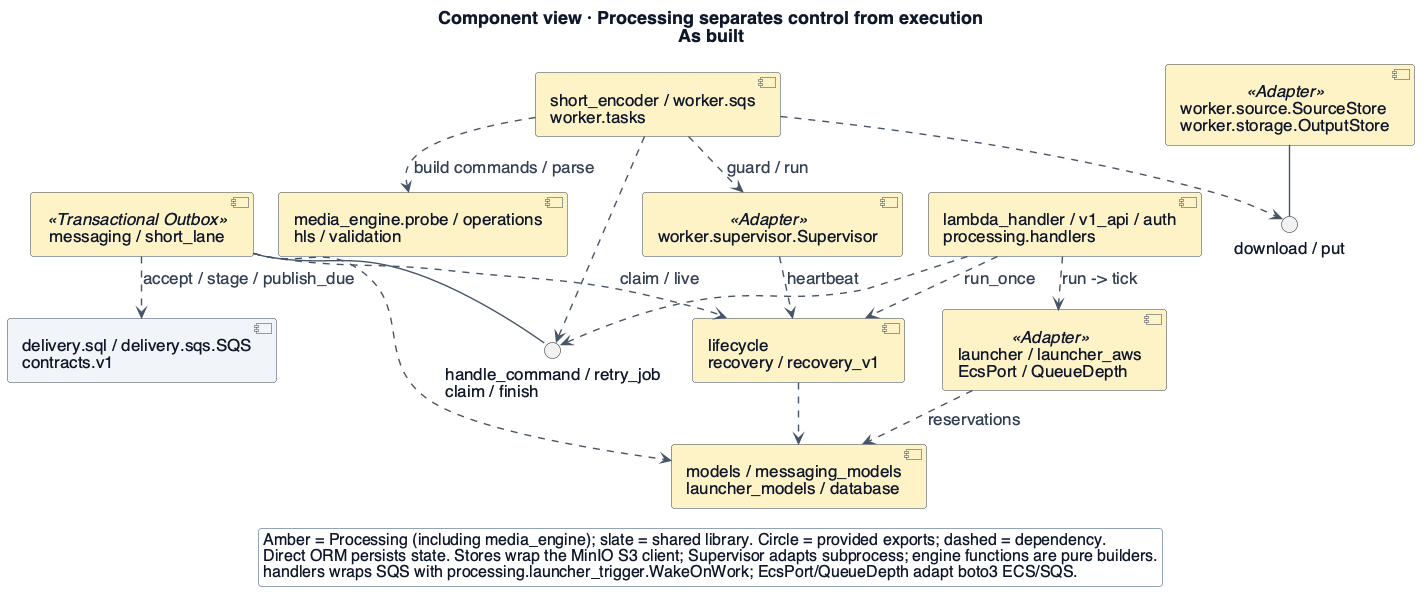

The diagram above was rendered by PlantUML. Its source (embedded in the PNG):
@startuml
!include _style.iuml
skinparam BackgroundColor #ffffff
skinparam dpi 96
skinparam defaultFontSize 16
skinparam ArrowFontSize 15
skinparam ClassAttributeFontSize 15
skinparam NoteFontSize 15
skinparam LegendFontSize 14
skinparam nodesep 25
skinparam ranksep 28
title Component view · Processing separates control from execution\nAs built
' Evidence: https://github.com/Collaboration95/dc2/blob/76282d3/processing/handlers.py#L25
' Evidence: https://github.com/Collaboration95/dc2/blob/76282d3/processing/messaging.py#L232
' Evidence: https://github.com/Collaboration95/dc2/blob/76282d3/processing/lifecycle.py#L136
' Evidence: https://github.com/Collaboration95/dc2/blob/76282d3/processing/worker/sqs.py#L109
' Evidence: https://github.com/Collaboration95/dc2/blob/76282d3/processing/worker/tasks.py#L16
' Evidence: https://github.com/Collaboration95/dc2/blob/76282d3/processing/worker/supervisor.py#L111
' Evidence: https://github.com/Collaboration95/dc2/blob/76282d3/processing/launcher_aws.py#L54
' Evidence: https://github.com/Collaboration95/dc2/blob/76282d3/processing/launcher_aws.py#L96
' Evidence: https://github.com/Collaboration95/dc2/blob/76282d3/processing/launcher_trigger.py#L32
skinparam defaultFontSize 17
skinparam LegendFontSize 16
top to bottom direction
component "lambda_handler / v1_api / auth\nprocessing.handlers" as Entry $PROC
component "messaging / short_lane" as Msg <<Transactional Outbox>> $PROC
component "lifecycle\nrecovery / recovery_v1" as Life $PROC
component "models / messaging_models\nlauncher_models / database" as SQL $PROC
component "short_encoder / worker.sqs\nworker.tasks" as W $PROC
component "worker.supervisor.Supervisor" as Sup <<Adapter>> $PROC
component "media_engine.probe / operations\nhls / validation" as Engine $PROC
component "worker.source.SourceStore\nworker.storage.OutputStore" as Store <<Adapter>> $PROC
component "launcher / launcher_aws\nEcsPort / QueueDepth" as Launch <<Adapter>> $PROC
component "delivery.sql / delivery.sqs.SQS\ncontracts.v1" as D $INFRA
interface "handle_command / retry_job\nclaim / finish" as IM
interface "download / put" as IS
Msg -- IM
Entry ..> IM
W ..> IM
Msg ..> Life : claim / live
Life ..> SQL
Msg ..> SQL
Entry ..> Life : run_once
Entry ..> Launch : run -> tick
Launch ..> SQL : reservations
Msg ..> D : accept / stage / publish_due
W ..> Engine : build commands / parse
W ..> Sup : guard / run
Sup ..> Life : heartbeat
W ..> IS
Store -- IS
legend bottom
Amber = Processing (including media_engine); slate = shared library. Circle = provided exports; dashed = dependency.
Direct ORM persists state. Stores wrap the MinIO S3 client; Supervisor adapts subprocess; engine functions are pure builders.
handlers wraps SQS with processing.launcher_trigger.WakeOnWork; EcsPort/QueueDepth adapt boto3 ECS/SQS.
endlegend

@enduml